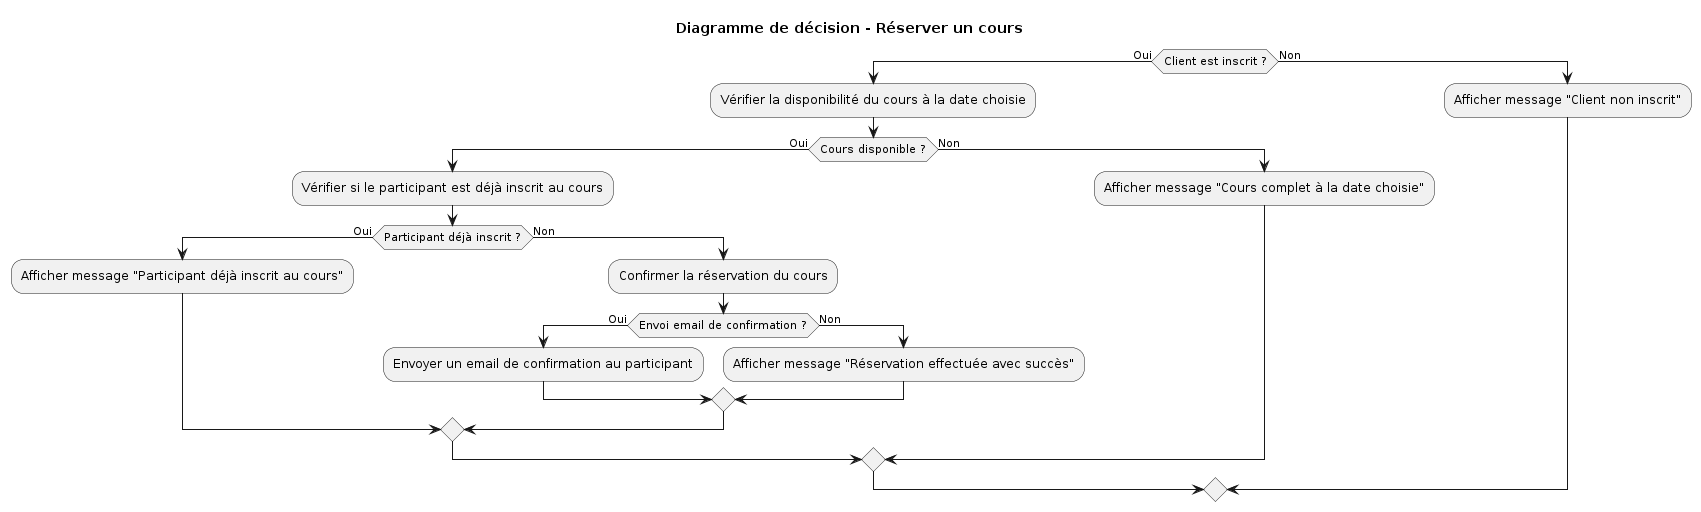

The diagram above was rendered by PlantUML. Its source (embedded in the PNG):
@startuml
title Diagramme de décision - Réserver un cours

if (Client est inscrit ?) then (Oui)
    :Vérifier la disponibilité du cours à la date choisie;
    if (Cours disponible ?) then (Oui)
        :Vérifier si le participant est déjà inscrit au cours;
        if (Participant déjà inscrit ?) then (Oui)
            :Afficher message "Participant déjà inscrit au cours";
        else (Non)
            :Confirmer la réservation du cours;
            if (Envoi email de confirmation ?) then (Oui)
                :Envoyer un email de confirmation au participant;
            else (Non)
                :Afficher message "Réservation effectuée avec succès";
            endif
        endif
    else (Non)
        :Afficher message "Cours complet à la date choisie";
    endif
else (Non)
    :Afficher message "Client non inscrit";
endif
@enduml